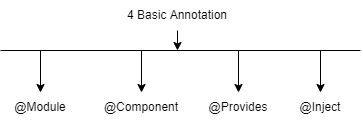

The diagram above was exported from draw.io. Its source (the exported page's mxGraphModel, read from the mxfile embedded in the PNG):
<mxGraphModel dx="1221" dy="681" grid="1" gridSize="10" guides="1" tooltips="1" connect="1" arrows="1" fold="1" page="1" pageScale="1" pageWidth="827" pageHeight="1169" math="0" shadow="0">
  <root>
    <mxCell id="mRZkPnB8cYVIYGFZssJf-0" />
    <mxCell id="mRZkPnB8cYVIYGFZssJf-1" parent="mRZkPnB8cYVIYGFZssJf-0" />
    <mxCell id="H1V_EbzUYkjybvYo2YQn-0" value="4 Basic Annotation" style="text;html=1;strokeColor=none;fillColor=none;align=center;verticalAlign=middle;whiteSpace=wrap;rounded=0;" vertex="1" parent="mRZkPnB8cYVIYGFZssJf-1">
      <mxGeometry x="338" y="463" width="146" height="30" as="geometry" />
    </mxCell>
    <mxCell id="H1V_EbzUYkjybvYo2YQn-1" value="" style="endArrow=none;html=1;rounded=0;" edge="1" parent="mRZkPnB8cYVIYGFZssJf-1">
      <mxGeometry width="50" height="50" relative="1" as="geometry">
        <mxPoint x="234" y="513" as="sourcePoint" />
        <mxPoint x="594" y="513" as="targetPoint" />
      </mxGeometry>
    </mxCell>
    <mxCell id="H1V_EbzUYkjybvYo2YQn-2" value="" style="endArrow=classic;html=1;rounded=0;exitX=0.5;exitY=1;exitDx=0;exitDy=0;" edge="1" parent="mRZkPnB8cYVIYGFZssJf-1" source="H1V_EbzUYkjybvYo2YQn-0">
      <mxGeometry width="50" height="50" relative="1" as="geometry">
        <mxPoint x="394" y="623" as="sourcePoint" />
        <mxPoint x="411" y="513" as="targetPoint" />
      </mxGeometry>
    </mxCell>
    <mxCell id="H1V_EbzUYkjybvYo2YQn-3" value="@Module" style="text;html=1;strokeColor=none;fillColor=none;align=center;verticalAlign=middle;whiteSpace=wrap;rounded=0;" vertex="1" parent="mRZkPnB8cYVIYGFZssJf-1">
      <mxGeometry x="234" y="555" width="80" height="30" as="geometry" />
    </mxCell>
    <mxCell id="H1V_EbzUYkjybvYo2YQn-4" value="@Component" style="text;html=1;strokeColor=none;fillColor=none;align=center;verticalAlign=middle;whiteSpace=wrap;rounded=0;" vertex="1" parent="mRZkPnB8cYVIYGFZssJf-1">
      <mxGeometry x="335" y="555" width="80" height="30" as="geometry" />
    </mxCell>
    <mxCell id="H1V_EbzUYkjybvYo2YQn-5" value="@Provides" style="text;html=1;strokeColor=none;fillColor=none;align=center;verticalAlign=middle;whiteSpace=wrap;rounded=0;" vertex="1" parent="mRZkPnB8cYVIYGFZssJf-1">
      <mxGeometry x="432" y="555" width="80" height="30" as="geometry" />
    </mxCell>
    <mxCell id="H1V_EbzUYkjybvYo2YQn-6" value="@Inject" style="text;html=1;strokeColor=none;fillColor=none;align=center;verticalAlign=middle;whiteSpace=wrap;rounded=0;" vertex="1" parent="mRZkPnB8cYVIYGFZssJf-1">
      <mxGeometry x="514" y="555" width="80" height="30" as="geometry" />
    </mxCell>
    <mxCell id="H1V_EbzUYkjybvYo2YQn-7" value="" style="endArrow=classic;html=1;rounded=0;entryX=0.5;entryY=0;entryDx=0;entryDy=0;" edge="1" parent="mRZkPnB8cYVIYGFZssJf-1" target="H1V_EbzUYkjybvYo2YQn-3">
      <mxGeometry width="50" height="50" relative="1" as="geometry">
        <mxPoint x="274" y="513" as="sourcePoint" />
        <mxPoint x="94" y="653" as="targetPoint" />
      </mxGeometry>
    </mxCell>
    <mxCell id="H1V_EbzUYkjybvYo2YQn-8" value="" style="endArrow=classic;html=1;rounded=0;entryX=0.5;entryY=0;entryDx=0;entryDy=0;" edge="1" parent="mRZkPnB8cYVIYGFZssJf-1" target="H1V_EbzUYkjybvYo2YQn-4">
      <mxGeometry width="50" height="50" relative="1" as="geometry">
        <mxPoint x="375" y="513" as="sourcePoint" />
        <mxPoint x="434" y="623" as="targetPoint" />
      </mxGeometry>
    </mxCell>
    <mxCell id="H1V_EbzUYkjybvYo2YQn-9" value="" style="endArrow=classic;html=1;rounded=0;entryX=0.5;entryY=0;entryDx=0;entryDy=0;" edge="1" parent="mRZkPnB8cYVIYGFZssJf-1" target="H1V_EbzUYkjybvYo2YQn-5">
      <mxGeometry width="50" height="50" relative="1" as="geometry">
        <mxPoint x="472" y="513" as="sourcePoint" />
        <mxPoint x="504" y="643" as="targetPoint" />
      </mxGeometry>
    </mxCell>
    <mxCell id="H1V_EbzUYkjybvYo2YQn-10" value="" style="endArrow=classic;html=1;rounded=0;entryX=0.5;entryY=0;entryDx=0;entryDy=0;" edge="1" parent="mRZkPnB8cYVIYGFZssJf-1" target="H1V_EbzUYkjybvYo2YQn-6">
      <mxGeometry width="50" height="50" relative="1" as="geometry">
        <mxPoint x="554" y="513" as="sourcePoint" />
        <mxPoint x="594" y="623" as="targetPoint" />
      </mxGeometry>
    </mxCell>
  </root>
</mxGraphModel>